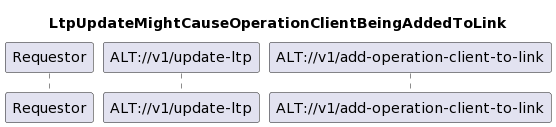

The diagram above was rendered by PlantUML. Its source (embedded in the PNG):
@startuml
skinparam responseMessageBelowArrow true

title
LtpUpdateMightCauseOperationClientBeingAddedToLink
end title

participant "Requestor" as requestor
participant "ALT://v1/update-ltp" as altUpdateLtp
participant "ALT://v1/add-operation-client-to-link" as altAddClientToLink
@enduml